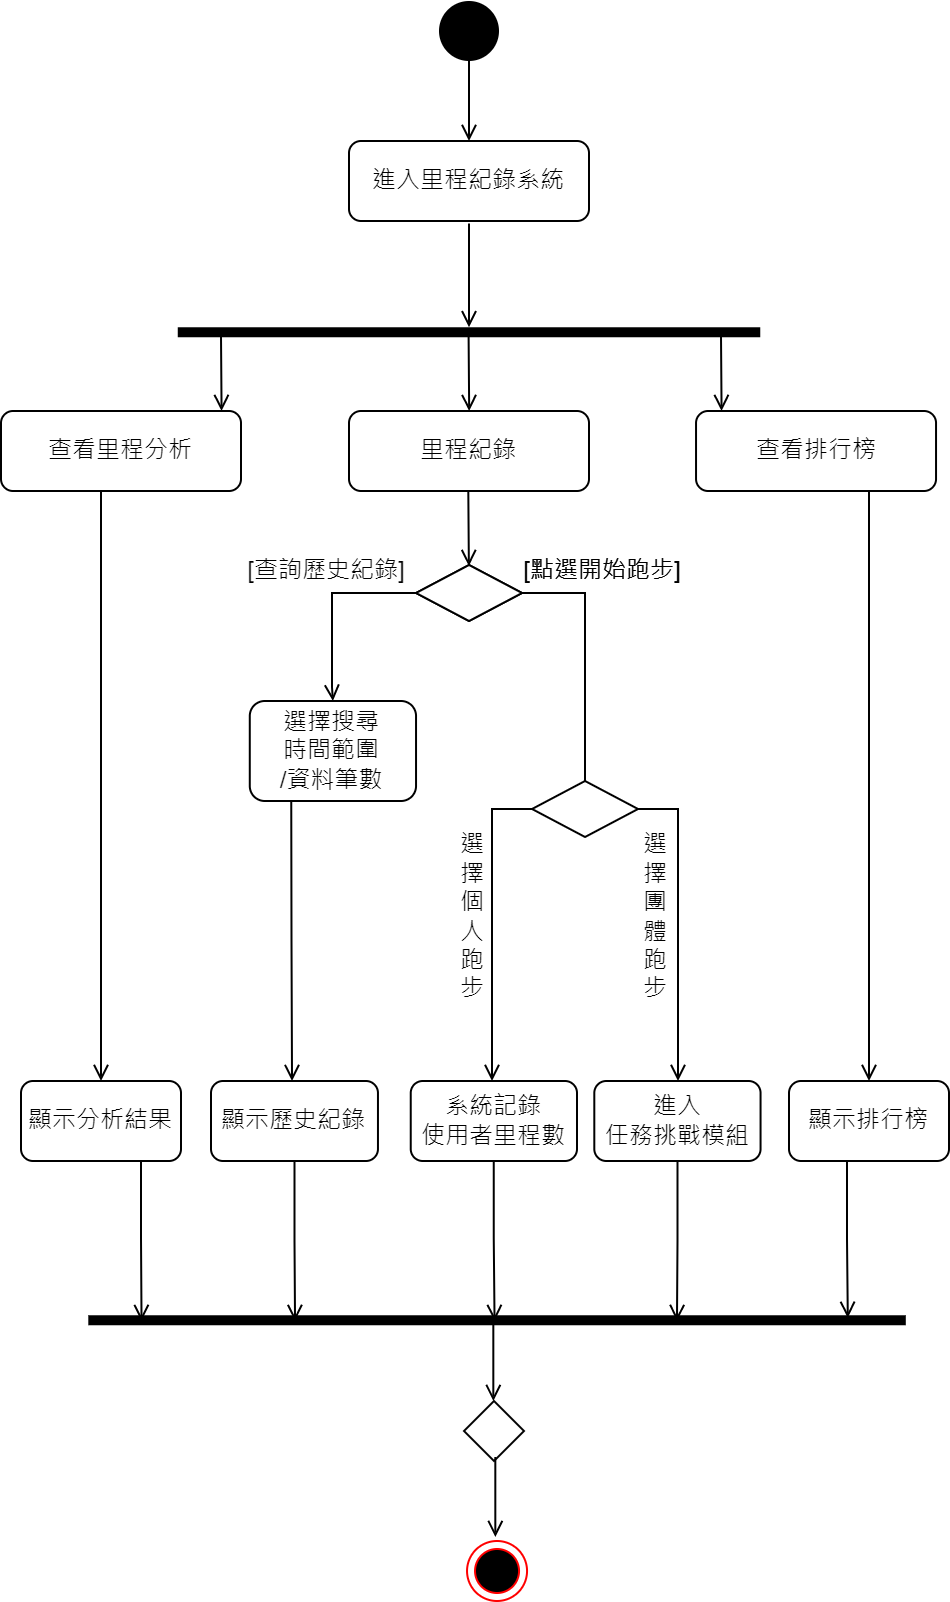

The diagram above was exported from draw.io. Its source (the exported page's mxGraphModel, read from the mxfile embedded in the PNG):
<mxGraphModel dx="782" dy="468" grid="1" gridSize="10" guides="1" tooltips="1" connect="1" arrows="1" fold="1" page="1" pageScale="1" pageWidth="827" pageHeight="1169" math="0" shadow="0">
  <root>
    <mxCell id="0" />
    <mxCell id="1" parent="0" />
    <mxCell id="_OB5ka6gc3_t2E4xcFdj-2" style="edgeStyle=orthogonalEdgeStyle;rounded=0;orthogonalLoop=1;jettySize=auto;html=1;exitX=0.5;exitY=1;exitDx=0;exitDy=0;endArrow=open;endFill=0;" parent="1" source="_OB5ka6gc3_t2E4xcFdj-1" edge="1">
      <mxGeometry relative="1" as="geometry">
        <mxPoint x="404" y="160" as="targetPoint" />
      </mxGeometry>
    </mxCell>
    <mxCell id="_OB5ka6gc3_t2E4xcFdj-1" value="" style="ellipse;fillColor=#000000;strokeColor=none;" parent="1" vertex="1">
      <mxGeometry x="389" y="90" width="30" height="30" as="geometry" />
    </mxCell>
    <mxCell id="8Hf0WV2ljqjzUNQl9E9b-1" value="進入里程紀錄系統" style="rounded=1;whiteSpace=wrap;html=1;fontSize=12;glass=0;strokeWidth=1;shadow=0;" parent="1" vertex="1">
      <mxGeometry x="344" y="160" width="120" height="40" as="geometry" />
    </mxCell>
    <mxCell id="8Hf0WV2ljqjzUNQl9E9b-2" value="里程紀錄" style="rounded=1;whiteSpace=wrap;html=1;fontSize=12;glass=0;strokeWidth=1;shadow=0;" parent="1" vertex="1">
      <mxGeometry x="344" y="295" width="120" height="40" as="geometry" />
    </mxCell>
    <mxCell id="DAyv8zVmZPv6f95UfvoK-17" style="edgeStyle=orthogonalEdgeStyle;rounded=0;orthogonalLoop=1;jettySize=auto;html=1;exitX=0.75;exitY=1;exitDx=0;exitDy=0;entryX=0.5;entryY=0;entryDx=0;entryDy=0;startArrow=none;startFill=0;endArrow=open;endFill=0;" parent="1" source="8Hf0WV2ljqjzUNQl9E9b-3" target="DAyv8zVmZPv6f95UfvoK-16" edge="1">
      <mxGeometry relative="1" as="geometry">
        <Array as="points">
          <mxPoint x="604" y="335" />
        </Array>
      </mxGeometry>
    </mxCell>
    <mxCell id="8Hf0WV2ljqjzUNQl9E9b-3" value="查看排行榜" style="rounded=1;whiteSpace=wrap;html=1;fontSize=12;glass=0;strokeWidth=1;shadow=0;" parent="1" vertex="1">
      <mxGeometry x="517.52" y="295" width="120" height="40" as="geometry" />
    </mxCell>
    <mxCell id="8Hf0WV2ljqjzUNQl9E9b-4" style="edgeStyle=orthogonalEdgeStyle;rounded=0;orthogonalLoop=1;jettySize=auto;html=1;exitX=0.5;exitY=1;exitDx=0;exitDy=0;endArrow=open;endFill=0;" parent="1" edge="1">
      <mxGeometry relative="1" as="geometry">
        <mxPoint x="530" y="257.5" as="sourcePoint" />
        <mxPoint x="530.2857142857143" y="295" as="targetPoint" />
      </mxGeometry>
    </mxCell>
    <mxCell id="8Hf0WV2ljqjzUNQl9E9b-5" style="edgeStyle=orthogonalEdgeStyle;rounded=0;orthogonalLoop=1;jettySize=auto;html=1;exitX=0.5;exitY=1;exitDx=0;exitDy=0;endArrow=open;endFill=0;" parent="1" target="8Hf0WV2ljqjzUNQl9E9b-6" edge="1">
      <mxGeometry relative="1" as="geometry">
        <mxPoint x="404" y="201.25" as="sourcePoint" />
      </mxGeometry>
    </mxCell>
    <mxCell id="8Hf0WV2ljqjzUNQl9E9b-6" value="" style="html=1;points=[];perimeter=orthogonalPerimeter;fillColor=#000000;strokeColor=none;rotation=90;" parent="1" vertex="1">
      <mxGeometry x="401.5" y="110" width="5" height="291.25" as="geometry" />
    </mxCell>
    <mxCell id="8Hf0WV2ljqjzUNQl9E9b-14" style="edgeStyle=orthogonalEdgeStyle;rounded=0;orthogonalLoop=1;jettySize=auto;html=1;exitX=0.5;exitY=1;exitDx=0;exitDy=0;endArrow=open;endFill=0;" parent="1" edge="1">
      <mxGeometry relative="1" as="geometry">
        <mxPoint x="403.8" y="257.5" as="sourcePoint" />
        <mxPoint x="404.08571428571423" y="295" as="targetPoint" />
      </mxGeometry>
    </mxCell>
    <mxCell id="8Hf0WV2ljqjzUNQl9E9b-15" style="edgeStyle=orthogonalEdgeStyle;rounded=0;orthogonalLoop=1;jettySize=auto;html=1;exitX=0.5;exitY=1;exitDx=0;exitDy=0;endArrow=open;endFill=0;" parent="1" edge="1">
      <mxGeometry relative="1" as="geometry">
        <mxPoint x="279.99999999999994" y="257.5" as="sourcePoint" />
        <mxPoint x="280.28571428571416" y="295" as="targetPoint" />
      </mxGeometry>
    </mxCell>
    <mxCell id="8Hf0WV2ljqjzUNQl9E9b-71" style="edgeStyle=orthogonalEdgeStyle;rounded=0;orthogonalLoop=1;jettySize=auto;html=1;exitX=0.25;exitY=1;exitDx=0;exitDy=0;entryX=0.75;entryY=0;entryDx=0;entryDy=0;startArrow=none;startFill=0;endArrow=open;endFill=0;" parent="1" source="8Hf0WV2ljqjzUNQl9E9b-17" edge="1">
      <mxGeometry relative="1" as="geometry">
        <mxPoint x="315.52" y="630" as="targetPoint" />
      </mxGeometry>
    </mxCell>
    <mxCell id="8Hf0WV2ljqjzUNQl9E9b-17" value="選擇搜尋&lt;br&gt;時間範圍&lt;br&gt;/資料筆數" style="rounded=1;whiteSpace=wrap;html=1;fontSize=12;glass=0;strokeWidth=1;shadow=0;" parent="1" vertex="1">
      <mxGeometry x="294.39" y="440" width="83.13" height="50" as="geometry" />
    </mxCell>
    <mxCell id="8Hf0WV2ljqjzUNQl9E9b-30" style="edgeStyle=orthogonalEdgeStyle;rounded=0;orthogonalLoop=1;jettySize=auto;html=1;exitX=0.5;exitY=1;exitDx=0;exitDy=0;startArrow=open;startFill=0;endArrow=none;endFill=0;" parent="1" edge="1">
      <mxGeometry relative="1" as="geometry">
        <mxPoint x="470.52" y="485" as="sourcePoint" />
        <mxPoint x="470.52" y="485" as="targetPoint" />
      </mxGeometry>
    </mxCell>
    <mxCell id="7TreCRDT76JWQq5adfMo-7" style="edgeStyle=orthogonalEdgeStyle;rounded=0;orthogonalLoop=1;jettySize=auto;html=1;exitX=0.5;exitY=1;exitDx=0;exitDy=0;entryX=0.575;entryY=0.503;entryDx=0;entryDy=0;entryPerimeter=0;startArrow=none;startFill=0;endArrow=open;endFill=0;" parent="1" source="8Hf0WV2ljqjzUNQl9E9b-32" target="7TreCRDT76JWQq5adfMo-2" edge="1">
      <mxGeometry relative="1" as="geometry" />
    </mxCell>
    <mxCell id="8Hf0WV2ljqjzUNQl9E9b-32" value="系統記錄&lt;br&gt;使用者里程數" style="rounded=1;whiteSpace=wrap;html=1;fontSize=12;glass=0;strokeWidth=1;shadow=0;" parent="1" vertex="1">
      <mxGeometry x="374.87" y="630" width="83.13" height="40" as="geometry" />
    </mxCell>
    <mxCell id="7TreCRDT76JWQq5adfMo-4" style="edgeStyle=orthogonalEdgeStyle;rounded=0;orthogonalLoop=1;jettySize=auto;html=1;exitX=0.5;exitY=1;exitDx=0;exitDy=0;startArrow=none;startFill=0;endArrow=open;endFill=0;" parent="1" source="8Hf0WV2ljqjzUNQl9E9b-33" edge="1">
      <mxGeometry relative="1" as="geometry">
        <mxPoint x="508" y="750" as="targetPoint" />
      </mxGeometry>
    </mxCell>
    <mxCell id="8Hf0WV2ljqjzUNQl9E9b-33" value="進入&lt;br&gt;任務挑戰模組" style="rounded=1;whiteSpace=wrap;html=1;fontSize=12;glass=0;strokeWidth=1;shadow=0;" parent="1" vertex="1">
      <mxGeometry x="466.65" y="630" width="83.13" height="40" as="geometry" />
    </mxCell>
    <mxCell id="8Hf0WV2ljqjzUNQl9E9b-35" value="選&lt;br&gt;擇&lt;br&gt;個&lt;br&gt;人&lt;br&gt;跑&lt;br&gt;步" style="text;html=1;strokeColor=none;fillColor=none;align=center;verticalAlign=middle;whiteSpace=wrap;rounded=0;" parent="1" vertex="1">
      <mxGeometry x="388.99999999999994" y="533" width="34.48" height="30" as="geometry" />
    </mxCell>
    <mxCell id="8Hf0WV2ljqjzUNQl9E9b-38" value="選&lt;br&gt;擇&lt;br&gt;團&lt;br&gt;體&lt;br&gt;跑&lt;br&gt;步" style="text;html=1;strokeColor=none;fillColor=none;align=center;verticalAlign=middle;whiteSpace=wrap;rounded=0;" parent="1" vertex="1">
      <mxGeometry x="478.04" y="508" width="39.48" height="80" as="geometry" />
    </mxCell>
    <mxCell id="8Hf0WV2ljqjzUNQl9E9b-61" value="[查詢歷史紀錄]" style="text;html=1;strokeColor=none;fillColor=none;align=center;verticalAlign=middle;whiteSpace=wrap;rounded=0;" parent="1" vertex="1">
      <mxGeometry x="283.35" y="360" width="100" height="30" as="geometry" />
    </mxCell>
    <mxCell id="8Hf0WV2ljqjzUNQl9E9b-62" style="edgeStyle=orthogonalEdgeStyle;rounded=0;orthogonalLoop=1;jettySize=auto;html=1;exitX=0;exitY=0.5;exitDx=0;exitDy=0;entryX=0.5;entryY=0;entryDx=0;entryDy=0;startArrow=none;startFill=0;endArrow=open;endFill=0;" parent="1" source="8Hf0WV2ljqjzUNQl9E9b-63" target="8Hf0WV2ljqjzUNQl9E9b-17" edge="1">
      <mxGeometry relative="1" as="geometry">
        <mxPoint x="323.5299299999999" y="433" as="targetPoint" />
        <Array as="points">
          <mxPoint x="335.52" y="386" />
          <mxPoint x="335.52" y="433" />
        </Array>
      </mxGeometry>
    </mxCell>
    <mxCell id="8Hf0WV2ljqjzUNQl9E9b-63" value="" style="rhombus;whiteSpace=wrap;html=1;" parent="1" vertex="1">
      <mxGeometry x="377.52" y="372" width="53" height="28" as="geometry" />
    </mxCell>
    <mxCell id="8Hf0WV2ljqjzUNQl9E9b-64" value="[點選開始跑步]" style="text;html=1;strokeColor=none;fillColor=none;align=center;verticalAlign=middle;whiteSpace=wrap;rounded=0;" parent="1" vertex="1">
      <mxGeometry x="420.52" y="360" width="100" height="30" as="geometry" />
    </mxCell>
    <mxCell id="8Hf0WV2ljqjzUNQl9E9b-67" value="" style="edgeStyle=orthogonalEdgeStyle;rounded=0;orthogonalLoop=1;jettySize=auto;html=1;exitX=1;exitY=0.5;exitDx=0;exitDy=0;startArrow=none;startFill=0;endArrow=none;endFill=0;entryX=0.5;entryY=0;entryDx=0;entryDy=0;" parent="1" source="8Hf0WV2ljqjzUNQl9E9b-63" target="8Hf0WV2ljqjzUNQl9E9b-68" edge="1">
      <mxGeometry relative="1" as="geometry">
        <mxPoint x="430.51999999999975" y="385.9999999999999" as="sourcePoint" />
        <mxPoint x="470.52" y="445" as="targetPoint" />
      </mxGeometry>
    </mxCell>
    <mxCell id="8Hf0WV2ljqjzUNQl9E9b-72" style="edgeStyle=orthogonalEdgeStyle;rounded=0;orthogonalLoop=1;jettySize=auto;html=1;exitX=0;exitY=0.5;exitDx=0;exitDy=0;startArrow=none;startFill=0;endArrow=open;endFill=0;" parent="1" source="8Hf0WV2ljqjzUNQl9E9b-68" target="8Hf0WV2ljqjzUNQl9E9b-32" edge="1">
      <mxGeometry relative="1" as="geometry">
        <Array as="points">
          <mxPoint x="415.52" y="494" />
        </Array>
      </mxGeometry>
    </mxCell>
    <mxCell id="8Hf0WV2ljqjzUNQl9E9b-75" style="edgeStyle=orthogonalEdgeStyle;rounded=0;orthogonalLoop=1;jettySize=auto;html=1;exitX=1;exitY=0.5;exitDx=0;exitDy=0;startArrow=none;startFill=0;endArrow=open;endFill=0;" parent="1" source="8Hf0WV2ljqjzUNQl9E9b-68" target="8Hf0WV2ljqjzUNQl9E9b-33" edge="1">
      <mxGeometry relative="1" as="geometry">
        <Array as="points">
          <mxPoint x="508.52" y="494" />
        </Array>
      </mxGeometry>
    </mxCell>
    <mxCell id="8Hf0WV2ljqjzUNQl9E9b-68" value="" style="rhombus;whiteSpace=wrap;html=1;" parent="1" vertex="1">
      <mxGeometry x="435.52" y="480" width="53" height="28" as="geometry" />
    </mxCell>
    <mxCell id="7TreCRDT76JWQq5adfMo-5" style="edgeStyle=orthogonalEdgeStyle;rounded=0;orthogonalLoop=1;jettySize=auto;html=1;exitX=0.5;exitY=1;exitDx=0;exitDy=0;startArrow=none;startFill=0;endArrow=open;endFill=0;" parent="1" source="8Hf0WV2ljqjzUNQl9E9b-70" edge="1">
      <mxGeometry relative="1" as="geometry">
        <mxPoint x="317" y="750" as="targetPoint" />
      </mxGeometry>
    </mxCell>
    <mxCell id="8Hf0WV2ljqjzUNQl9E9b-70" value="顯示歷史紀錄" style="rounded=1;whiteSpace=wrap;html=1;fontSize=12;glass=0;strokeWidth=1;shadow=0;" parent="1" vertex="1">
      <mxGeometry x="275" y="630" width="83.48" height="40" as="geometry" />
    </mxCell>
    <mxCell id="DAyv8zVmZPv6f95UfvoK-12" style="edgeStyle=orthogonalEdgeStyle;rounded=0;orthogonalLoop=1;jettySize=auto;html=1;exitX=0.5;exitY=1;exitDx=0;exitDy=0;startArrow=none;startFill=0;endArrow=open;endFill=0;" parent="1" source="DAyv8zVmZPv6f95UfvoK-2" target="DAyv8zVmZPv6f95UfvoK-4" edge="1">
      <mxGeometry relative="1" as="geometry">
        <Array as="points">
          <mxPoint x="220" y="335" />
        </Array>
      </mxGeometry>
    </mxCell>
    <mxCell id="DAyv8zVmZPv6f95UfvoK-2" value="查看里程分析" style="rounded=1;whiteSpace=wrap;html=1;fontSize=12;glass=0;strokeWidth=1;shadow=0;" parent="1" vertex="1">
      <mxGeometry x="170" y="295" width="120" height="40" as="geometry" />
    </mxCell>
    <mxCell id="7TreCRDT76JWQq5adfMo-10" style="edgeStyle=orthogonalEdgeStyle;rounded=0;orthogonalLoop=1;jettySize=auto;html=1;exitX=0.75;exitY=1;exitDx=0;exitDy=0;entryX=0.575;entryY=0.935;entryDx=0;entryDy=0;entryPerimeter=0;startArrow=none;startFill=0;endArrow=open;endFill=0;" parent="1" source="DAyv8zVmZPv6f95UfvoK-4" target="7TreCRDT76JWQq5adfMo-2" edge="1">
      <mxGeometry relative="1" as="geometry" />
    </mxCell>
    <mxCell id="DAyv8zVmZPv6f95UfvoK-4" value="顯示分析結果" style="rounded=1;whiteSpace=wrap;html=1;fontSize=12;glass=0;strokeWidth=1;shadow=0;" parent="1" vertex="1">
      <mxGeometry x="180" y="630" width="80" height="40" as="geometry" />
    </mxCell>
    <mxCell id="DAyv8zVmZPv6f95UfvoK-7" style="edgeStyle=orthogonalEdgeStyle;rounded=0;orthogonalLoop=1;jettySize=auto;html=1;exitX=0.5;exitY=1;exitDx=0;exitDy=0;endArrow=open;endFill=0;" parent="1" edge="1">
      <mxGeometry relative="1" as="geometry">
        <mxPoint x="403.6500000000001" y="335" as="sourcePoint" />
        <mxPoint x="403.9357142857143" y="372.5" as="targetPoint" />
      </mxGeometry>
    </mxCell>
    <mxCell id="DAyv8zVmZPv6f95UfvoK-8" value="" style="rhombus;whiteSpace=wrap;html=1;" parent="1" vertex="1">
      <mxGeometry x="377.52" y="372" width="53" height="28" as="geometry" />
    </mxCell>
    <mxCell id="DAyv8zVmZPv6f95UfvoK-9" value="[點選開始跑步]" style="text;html=1;strokeColor=none;fillColor=none;align=center;verticalAlign=middle;whiteSpace=wrap;rounded=0;" parent="1" vertex="1">
      <mxGeometry x="420.52" y="360" width="100" height="30" as="geometry" />
    </mxCell>
    <mxCell id="7TreCRDT76JWQq5adfMo-8" style="edgeStyle=orthogonalEdgeStyle;rounded=0;orthogonalLoop=1;jettySize=auto;html=1;exitX=0.25;exitY=1;exitDx=0;exitDy=0;entryX=0.261;entryY=0.071;entryDx=0;entryDy=0;entryPerimeter=0;startArrow=none;startFill=0;endArrow=open;endFill=0;" parent="1" source="DAyv8zVmZPv6f95UfvoK-16" target="7TreCRDT76JWQq5adfMo-2" edge="1">
      <mxGeometry relative="1" as="geometry">
        <Array as="points">
          <mxPoint x="593" y="670" />
          <mxPoint x="593" y="709" />
        </Array>
      </mxGeometry>
    </mxCell>
    <mxCell id="DAyv8zVmZPv6f95UfvoK-16" value="顯示排行榜" style="rounded=1;whiteSpace=wrap;html=1;fontSize=12;glass=0;strokeWidth=1;shadow=0;" parent="1" vertex="1">
      <mxGeometry x="564" y="630" width="80" height="40" as="geometry" />
    </mxCell>
    <mxCell id="5Wy4Cqub29Z5MUzKp3_i-1" value="" style="rhombus;" parent="1" vertex="1">
      <mxGeometry x="401.5" y="790" width="30" height="30" as="geometry" />
    </mxCell>
    <mxCell id="7TreCRDT76JWQq5adfMo-2" value="" style="html=1;points=[];perimeter=orthogonalPerimeter;fillColor=#000000;strokeColor=none;rotation=90;" parent="1" vertex="1">
      <mxGeometry x="415.52" y="545.25" width="5" height="408.75" as="geometry" />
    </mxCell>
    <mxCell id="7TreCRDT76JWQq5adfMo-15" style="edgeStyle=orthogonalEdgeStyle;rounded=0;orthogonalLoop=1;jettySize=auto;html=1;exitX=0.5;exitY=1;exitDx=0;exitDy=0;endArrow=open;endFill=0;" parent="1" edge="1">
      <mxGeometry relative="1" as="geometry">
        <mxPoint x="416.16" y="790" as="targetPoint" />
        <mxPoint x="416.16" y="750" as="sourcePoint" />
      </mxGeometry>
    </mxCell>
    <mxCell id="7TreCRDT76JWQq5adfMo-16" style="edgeStyle=orthogonalEdgeStyle;rounded=0;orthogonalLoop=1;jettySize=auto;html=1;exitX=0.5;exitY=1;exitDx=0;exitDy=0;endArrow=open;endFill=0;" parent="1" edge="1">
      <mxGeometry relative="1" as="geometry">
        <mxPoint x="417.1600000000001" y="858" as="targetPoint" />
        <mxPoint x="417.1600000000001" y="818" as="sourcePoint" />
      </mxGeometry>
    </mxCell>
    <mxCell id="AxHOxeWETl2KrhgO88EY-1" value="" style="ellipse;html=1;shape=endState;fillColor=#000000;strokeColor=#FF0000;" parent="1" vertex="1">
      <mxGeometry x="403.02" y="860" width="30" height="30" as="geometry" />
    </mxCell>
  </root>
</mxGraphModel>